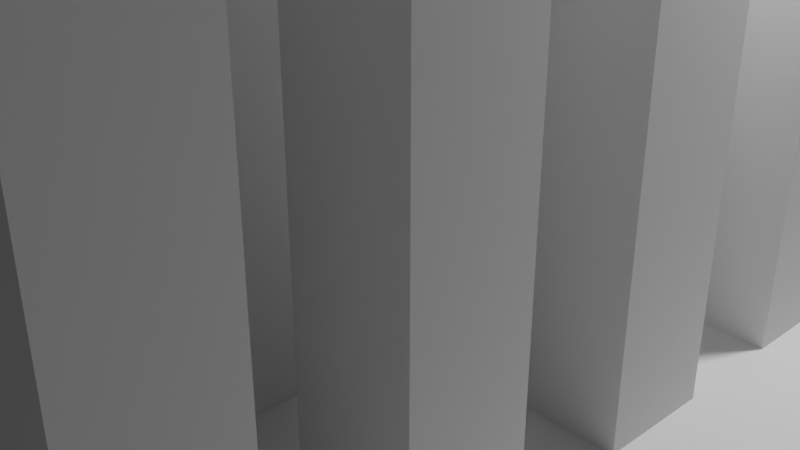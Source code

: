 # Source: SampleScene.blend  (saved by Blender 2.91.10; exported with 4.5.12 LTS)
import bpy
from mathutils import Matrix  # noqa: F401  (used for matrix-valued properties, if any)

bpy.ops.wm.read_factory_settings(use_empty=True)
scene = bpy.context.scene
scene.name = 'Scene'

# ---- collections
col_collection = bpy.data.collections.new('Collection'); scene.collection.children.link(col_collection)

# ---- world
world_world = bpy.data.worlds.new('World'); scene.world = world_world
world_world.use_nodes = True; world_world.node_tree.nodes.clear()
_N = world_world.node_tree.nodes; _L = world_world.node_tree.links
n0 = _N.new('ShaderNodeOutputWorld'); n0.name = 'World Output'; n0.location = (300, 300)
n1 = _N.new('ShaderNodeBackground'); n1.name = 'Background'; n1.location = (10, 300)
n1.inputs[0].default_value = (0.05088, 0.05088, 0.05088, 1.0)
_L.new(n1.outputs[0], n0.inputs[0])
n0.is_active_output = True
world_world.color = (0.05088, 0.05088, 0.05088)
world_world.use_sun_shadow = False
world_world.sun_shadow_jitter_overblur = 0.0

# ---- cameras
cam_camera = bpy.data.cameras.new('Camera')
cam_camera.clip_end = 100.0
cam_camera.ortho_scale = 7.314

# ---- lights
light_light = bpy.data.lights.new('Light', 'POINT')
light_light.transmission_factor = 0.0
light_light.energy = 1000.0
light_light.shadow_soft_size = 0.1
light_light.shadow_maximum_resolution = 0.006
light_light.use_absolute_resolution = True

# ---- meshes
me_cube_001 = bpy.data.meshes.new('Cube.001')
me_cube_001.from_pydata([(-1.0, -1.0, -1.0), (-1.0, -1.0, 1.0), (-1.0, 1.0, -1.0), (-1.0, 1.0, 1.0), (1.0, -1.0, -1.0), (1.0, -1.0, 1.0), (1.0, 1.0, -1.0), (1.0, 1.0, 1.0)], [], [(0, 1, 3, 2), (2, 3, 7, 6), (6, 7, 5, 4), (4, 5, 1, 0), (2, 6, 4, 0), (7, 3, 1, 5)])
_uv = me_cube_001.uv_layers.new(name='UVMap')
_uv.uv.foreach_set('vector', [0.375, 0.0, 0.625, 0.0, 0.625, 0.25, 0.375, 0.25, 0.375, 0.25, 0.625, 0.25, 0.625, 0.5, 0.375, 0.5, 0.375, 0.5, 0.625, 0.5, 0.625, 0.75, 0.375, 0.75, 0.375, 0.75, 0.625, 0.75, 0.625, 1.0, 0.375, 1.0, 0.125, 0.5, 0.375, 0.5, 0.375, 0.75, 0.125, 0.75, 0.625, 0.5, 0.875, 0.5, 0.875, 0.75, 0.625, 0.75])
me_cube_001.use_remesh_fix_poles = True
me_cube_001.use_remesh_preserve_attributes = False
me_cube_001.use_mirror_vertex_groups = False
me_cube_001.update()
me_cube_002 = bpy.data.meshes.new('Cube.002')
me_cube_002.from_pydata([(-1.0, -1.0, -1.0), (-1.0, -1.0, 1.0), (-1.0, 1.0, -1.0), (-1.0, 1.0, 1.0), (1.0, -1.0, -1.0), (1.0, -1.0, 1.0), (1.0, 1.0, -1.0), (1.0, 1.0, 1.0)], [], [(0, 1, 3, 2), (2, 3, 7, 6), (6, 7, 5, 4), (4, 5, 1, 0), (2, 6, 4, 0), (7, 3, 1, 5)])
_uv = me_cube_002.uv_layers.new(name='UVMap')
_uv.uv.foreach_set('vector', [0.375, 0.0, 0.625, 0.0, 0.625, 0.25, 0.375, 0.25, 0.375, 0.25, 0.625, 0.25, 0.625, 0.5, 0.375, 0.5, 0.375, 0.5, 0.625, 0.5, 0.625, 0.75, 0.375, 0.75, 0.375, 0.75, 0.625, 0.75, 0.625, 1.0, 0.375, 1.0, 0.125, 0.5, 0.375, 0.5, 0.375, 0.75, 0.125, 0.75, 0.625, 0.5, 0.875, 0.5, 0.875, 0.75, 0.625, 0.75])
me_cube_002.use_remesh_fix_poles = True
me_cube_002.use_remesh_preserve_attributes = False
me_cube_002.use_mirror_vertex_groups = False
me_cube_002.update()
me_cube_003 = bpy.data.meshes.new('Cube.003')
me_cube_003.from_pydata([(-1.0, -1.0, -1.0), (-1.0, -1.0, 1.0), (-1.0, 1.0, -1.0), (-1.0, 1.0, 1.0), (1.0, -1.0, -1.0), (1.0, -1.0, 1.0), (1.0, 1.0, -1.0), (1.0, 1.0, 1.0)], [], [(0, 1, 3, 2), (2, 3, 7, 6), (6, 7, 5, 4), (4, 5, 1, 0), (2, 6, 4, 0), (7, 3, 1, 5)])
_uv = me_cube_003.uv_layers.new(name='UVMap')
_uv.uv.foreach_set('vector', [0.375, 0.0, 0.625, 0.0, 0.625, 0.25, 0.375, 0.25, 0.375, 0.25, 0.625, 0.25, 0.625, 0.5, 0.375, 0.5, 0.375, 0.5, 0.625, 0.5, 0.625, 0.75, 0.375, 0.75, 0.375, 0.75, 0.625, 0.75, 0.625, 1.0, 0.375, 1.0, 0.125, 0.5, 0.375, 0.5, 0.375, 0.75, 0.125, 0.75, 0.625, 0.5, 0.875, 0.5, 0.875, 0.75, 0.625, 0.75])
me_cube_003.use_remesh_fix_poles = True
me_cube_003.use_remesh_preserve_attributes = False
me_cube_003.use_mirror_vertex_groups = False
me_cube_003.update()
me_cube_007 = bpy.data.meshes.new('Cube.007')
me_cube_007.from_pydata([(-1.0, -1.0, -1.0), (-1.0, -1.0, 1.0), (-1.0, 1.0, -1.0), (-1.0, 1.0, 1.0), (1.0, -1.0, -1.0), (1.0, -1.0, 1.0), (1.0, 1.0, -1.0), (1.0, 1.0, 1.0)], [], [(0, 1, 3, 2), (2, 3, 7, 6), (6, 7, 5, 4), (4, 5, 1, 0), (2, 6, 4, 0), (7, 3, 1, 5)])
_uv = me_cube_007.uv_layers.new(name='UVMap')
_uv.uv.foreach_set('vector', [0.375, 0.0, 0.625, 0.0, 0.625, 0.25, 0.375, 0.25, 0.375, 0.25, 0.625, 0.25, 0.625, 0.5, 0.375, 0.5, 0.375, 0.5, 0.625, 0.5, 0.625, 0.75, 0.375, 0.75, 0.375, 0.75, 0.625, 0.75, 0.625, 1.0, 0.375, 1.0, 0.125, 0.5, 0.375, 0.5, 0.375, 0.75, 0.125, 0.75, 0.625, 0.5, 0.875, 0.5, 0.875, 0.75, 0.625, 0.75])
me_cube_007.use_remesh_fix_poles = True
me_cube_007.use_remesh_preserve_attributes = False
me_cube_007.use_mirror_vertex_groups = False
me_cube_007.update()
me_cube_006 = bpy.data.meshes.new('Cube.006')
me_cube_006.from_pydata([(-1.0, -1.0, -1.0), (-1.0, -1.0, 1.0), (-1.0, 1.0, -1.0), (-1.0, 1.0, 1.0), (1.0, -1.0, -1.0), (1.0, -1.0, 1.0), (1.0, 1.0, -1.0), (1.0, 1.0, 1.0)], [], [(0, 1, 3, 2), (2, 3, 7, 6), (6, 7, 5, 4), (4, 5, 1, 0), (2, 6, 4, 0), (7, 3, 1, 5)])
_uv = me_cube_006.uv_layers.new(name='UVMap')
_uv.uv.foreach_set('vector', [0.375, 0.0, 0.625, 0.0, 0.625, 0.25, 0.375, 0.25, 0.375, 0.25, 0.625, 0.25, 0.625, 0.5, 0.375, 0.5, 0.375, 0.5, 0.625, 0.5, 0.625, 0.75, 0.375, 0.75, 0.375, 0.75, 0.625, 0.75, 0.625, 1.0, 0.375, 1.0, 0.125, 0.5, 0.375, 0.5, 0.375, 0.75, 0.125, 0.75, 0.625, 0.5, 0.875, 0.5, 0.875, 0.75, 0.625, 0.75])
me_cube_006.use_remesh_fix_poles = True
me_cube_006.use_remesh_preserve_attributes = False
me_cube_006.use_mirror_vertex_groups = False
me_cube_006.update()
me_cube_005 = bpy.data.meshes.new('Cube.005')
me_cube_005.from_pydata([(-1.0, -1.0, -1.0), (-1.0, -1.0, 1.0), (-1.0, 1.0, -1.0), (-1.0, 1.0, 1.0), (1.0, -1.0, -1.0), (1.0, -1.0, 1.0), (1.0, 1.0, -1.0), (1.0, 1.0, 1.0)], [], [(0, 1, 3, 2), (2, 3, 7, 6), (6, 7, 5, 4), (4, 5, 1, 0), (2, 6, 4, 0), (7, 3, 1, 5)])
_uv = me_cube_005.uv_layers.new(name='UVMap')
_uv.uv.foreach_set('vector', [0.375, 0.0, 0.625, 0.0, 0.625, 0.25, 0.375, 0.25, 0.375, 0.25, 0.625, 0.25, 0.625, 0.5, 0.375, 0.5, 0.375, 0.5, 0.625, 0.5, 0.625, 0.75, 0.375, 0.75, 0.375, 0.75, 0.625, 0.75, 0.625, 1.0, 0.375, 1.0, 0.125, 0.5, 0.375, 0.5, 0.375, 0.75, 0.125, 0.75, 0.625, 0.5, 0.875, 0.5, 0.875, 0.75, 0.625, 0.75])
me_cube_005.use_remesh_fix_poles = True
me_cube_005.use_remesh_preserve_attributes = False
me_cube_005.use_mirror_vertex_groups = False
me_cube_005.update()
me_plane = bpy.data.meshes.new('Plane')
me_plane.from_pydata([(-1.0, -1.0, 0.0), (1.0, -1.0, 0.0), (-1.0, 1.0, 0.0), (1.0, 1.0, 0.0)], [], [(0, 1, 3, 2)])
_uv = me_plane.uv_layers.new(name='UVMap')
_uv.uv.foreach_set('vector', [0.0, 0.0, 1.0, 0.0, 1.0, 1.0, 0.0, 1.0])
me_plane.use_remesh_fix_poles = True
me_plane.use_remesh_preserve_attributes = False
me_plane.use_mirror_vertex_groups = False
me_plane.update()

# ---- objects
ob_light = bpy.data.objects.new('Light', light_light)
ob_camera = bpy.data.objects.new('Camera', cam_camera)
ob_cube_001 = bpy.data.objects.new('Cube.001', me_cube_001)
ob_cube_002 = bpy.data.objects.new('Cube.002', me_cube_002)
ob_cube_003 = bpy.data.objects.new('Cube.003', me_cube_003)
ob_cube_006 = bpy.data.objects.new('Cube.006', me_cube_007)
ob_cube_005 = bpy.data.objects.new('Cube.005', me_cube_006)
ob_cube_004 = bpy.data.objects.new('Cube.004', me_cube_005)
ob_plane = bpy.data.objects.new('Plane', me_plane)

# ---- transforms, parenting, visibility, modifiers, constraints
ob_light.location = (4.076, 1.005, 5.904)
ob_light.rotation_euler = (0.6503, 0.05522, 1.866)
ob_light.lock_rotations_4d = False
ob_light.empty_display_type = 'ARROWS'
ob_light.color = (0.0, 0.0, 0.0, 0.0)
ob_light.lineart.crease_threshold = 0.0
ob_camera.location = (7.359, -6.926, 4.958)
ob_camera.rotation_euler = (1.109, 0.0, 0.8149)
ob_camera.lock_rotations_4d = False
ob_camera.empty_display_type = 'ARROWS'
ob_camera.color = (0.0, 0.0, 0.0, 0.0)
ob_camera.display_type = 'WIRE'
ob_camera.lineart.crease_threshold = 0.0
ob_cube_001.location = (-3.0, 5.0, 2.0)
ob_cube_001.scale = (0.5, 0.5, 3.026)
ob_cube_001.lineart.crease_threshold = 0.0
_m = ob_cube_001.modifiers.new('Array', 'ARRAY')
_m.count = 4
_m.relative_offset_displace = (2.1, 0.0, 0.0)
ob_cube_002.location = (-3.0, 3.0, 2.0)
ob_cube_002.scale = (0.5, 0.5, 3.026)
ob_cube_002.lineart.crease_threshold = 0.0
_m = ob_cube_002.modifiers.new('Array', 'ARRAY')
_m.count = 4
_m.relative_offset_displace = (2.1, 0.0, 0.0)
ob_cube_003.location = (-3.0, 1.0, 2.0)
ob_cube_003.scale = (0.5, 0.5, 3.026)
ob_cube_003.lineart.crease_threshold = 0.0
_m = ob_cube_003.modifiers.new('Array', 'ARRAY')
_m.count = 4
_m.relative_offset_displace = (2.1, 0.0, 0.0)
ob_cube_006.location = (-3.0, -1.0, 2.0)
ob_cube_006.scale = (0.5, 0.5, 3.026)
ob_cube_006.lineart.crease_threshold = 0.0
_m = ob_cube_006.modifiers.new('Array', 'ARRAY')
_m.count = 4
_m.relative_offset_displace = (2.1, 0.0, 0.0)
ob_cube_005.location = (-3.0, -3.0, 2.0)
ob_cube_005.scale = (0.5, 0.5, 3.026)
ob_cube_005.lineart.crease_threshold = 0.0
_m = ob_cube_005.modifiers.new('Array', 'ARRAY')
_m.count = 4
_m.relative_offset_displace = (2.1, 0.0, 0.0)
ob_cube_004.location = (-3.0, -5.0, 2.0)
ob_cube_004.scale = (0.5, 0.5, 3.026)
ob_cube_004.lineart.crease_threshold = 0.0
_m = ob_cube_004.modifiers.new('Array', 'ARRAY')
_m.count = 4
_m.relative_offset_displace = (2.1, 0.0, 0.0)
ob_plane.location = (0.0, 0.0, 0.0)
ob_plane.scale = (49.88, 49.88, 49.88)
ob_plane.lineart.crease_threshold = 0.0

# ---- collection membership
col_collection.objects.link(ob_light)
col_collection.objects.link(ob_camera)
col_collection.objects.link(ob_cube_001)
col_collection.objects.link(ob_cube_002)
col_collection.objects.link(ob_cube_003)
col_collection.objects.link(ob_cube_006)
col_collection.objects.link(ob_cube_005)
col_collection.objects.link(ob_cube_004)
col_collection.objects.link(ob_plane)

# ---- scene / render settings (as saved in the file)
scene.camera = ob_camera
scene.frame_start = 1; scene.frame_end = 250; scene.frame_set(1)
scene.render.engine = 'BLENDER_EEVEE_NEXT'
scene.cycles.use_denoising = False
scene.cycles.samples = 128
scene.cycles.sampling_pattern = 'TABULATED_SOBOL'
scene.cycles.use_adaptive_sampling = False
scene.cycles.use_light_tree = False
scene.view_settings.view_transform = 'Filmic'
bpy.context.view_layer.update()
